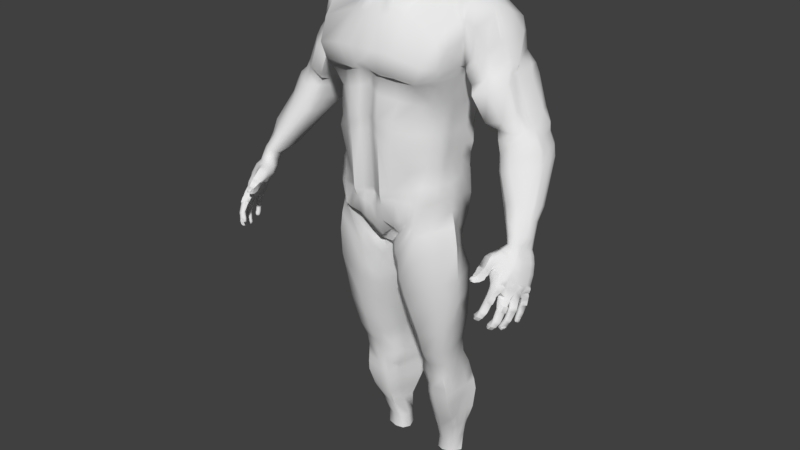 # Source: Base_Body.blend  (saved by Blender 2.79.7; exported with 4.5.12 LTS)
import bpy
from mathutils import Matrix  # noqa: F401  (used for matrix-valued properties, if any)

bpy.ops.wm.read_factory_settings(use_empty=True)
scene = bpy.context.scene
scene.name = 'Scene'

# ---- collections
col_collection_1 = bpy.data.collections.new('Collection 1'); scene.collection.children.link(col_collection_1)

# ---- materials (node trees are filled in below, after node groups)
mat_material = bpy.data.materials.new('Material')
mat_material.alpha_threshold = 0.0
mat_material.use_transparent_shadow = False
mat_material.roughness = 0.5
mat_material.line_color = (0.0, 0.0, 0.0, 1.0)

# ---- node groups
ng_auto_smooth = bpy.data.node_groups.new('Auto Smooth', 'GeometryNodeTree')
_s = ng_auto_smooth.interface.new_socket(name='Geometry', in_out='OUTPUT', socket_type='NodeSocketGeometry')
_s = ng_auto_smooth.interface.new_socket(name='Geometry', in_out='INPUT', socket_type='NodeSocketGeometry')
_s = ng_auto_smooth.interface.new_socket(name='Angle', in_out='INPUT', socket_type='NodeSocketFloat')
_s.subtype = 'ANGLE'
_s.min_value = 0.0
_s.max_value = 3.142
ng_auto_smooth.is_modifier = True
_N = ng_auto_smooth.nodes; _L = ng_auto_smooth.links
n0 = _N.new('NodeGroupOutput'); n0.name = 'Group Output'; n0.location = (480, -100)
n1 = _N.new('NodeGroupInput'); n1.name = 'Group Input'; n1.location = (-420, -300)
n2 = _N.new('NodeGroupInput'); n2.name = 'Group Input.001'; n2.location = (-60, -100)
n3 = _N.new('GeometryNodeSetShadeSmooth'); n3.name = 'Set Shade Smooth'; n3.location = (120, -100)
n3.domain = 'EDGE'
n4 = _N.new('GeometryNodeSetShadeSmooth'); n4.name = 'Set Shade Smooth.001'; n4.location = (300, -100)
n5 = _N.new('GeometryNodeInputMeshEdgeAngle'); n5.name = 'Edge Angle'; n5.location = (-420, -220)
n6 = _N.new('GeometryNodeInputEdgeSmooth'); n6.name = 'Is Edge Smooth'; n6.location = (-60, -160)
n7 = _N.new('GeometryNodeInputShadeSmooth'); n7.name = 'Is Face Smooth'; n7.location = (-240, -340)
n8 = _N.new('FunctionNodeBooleanMath'); n8.name = 'Boolean Math'; n8.location = (-60, -220)
n9 = _N.new('FunctionNodeCompare'); n9.name = 'Compare'; n9.location = (-240, -180)
n9.operation = 'LESS_EQUAL'
_L.new(n5.outputs[0], n9.inputs[0])
_L.new(n4.outputs[0], n0.inputs[0])
_L.new(n1.outputs[1], n9.inputs[1])
_L.new(n9.outputs[0], n8.inputs[0])
_L.new(n7.outputs[0], n8.inputs[1])
_L.new(n2.outputs[0], n3.inputs[0])
_L.new(n6.outputs[0], n3.inputs[1])
_L.new(n3.outputs[0], n4.inputs[0])
_L.new(n8.outputs[0], n3.inputs[2])
n0.is_active_output = True

# ---- material node trees

# ---- world
world_world = bpy.data.worlds.new('World'); scene.world = world_world
world_world.color = (0.05088, 0.05088, 0.05088)
world_world.use_sun_shadow = False
world_world.sun_shadow_jitter_overblur = 0.0

# ---- meshes
me_cube = bpy.data.meshes.new('Cube')
me_cube.from_pydata([(0.333, -0.6529, -15.63), (4.059, 3.192, -2.525), (0.0, -0.2986, -1.605), (0.0, 2.575, -0.1181), (2.661, 2.421, -13.53), (2.15, -1.34, -13.03), (0.0, -1.901, -13.18), (0.0, 2.612, -13.4), (4.141, 3.243, -5.849), (5.675, 3.222, -5.145), (4.187, 0.3035, -5.799), (5.721, 0.918, -5.147), (4.498, 3.149, -6.246), (5.989, 3.065, -5.533), (4.466, -0.07167, -6.14), (5.831, 0.969, -5.493), (5.096, 2.813, -7.301), (6.62, 2.823, -6.942), (5.104, 0.1636, -7.363), (6.24, 1.065, -6.763), (5.258, 2.899, -7.787), (6.954, 2.735, -7.552), (5.501, 0.6214, -7.732), (6.909, 1.067, -7.514), (5.881, 2.046, -9.581), (7.478, 2.33, -9.054), (6.298, -0.1422, -9.388), (7.701, 0.7786, -8.973), (5.593, 2.765, -8.135), (5.669, 0.4234, -8.131), (7.354, 1.037, -7.902), (7.086, 2.575, -7.953), (7.1, 0.5344, -11.52), (7.963, 0.6547, -10.94), (7.047, -0.691, -10.53), (8.152, -0.1484, -10.41), (7.407, 0.3288, -11.86), (8.179, 0.2068, -11.39), (7.389, -1.031, -11.16), (8.165, -0.4524, -11.06), (4.557, 3.252, -5.619), (4.983, 0.2404, -5.323), (5.0, 3.126, -6.061), (5.242, 0.05155, -5.816), (5.585, 3.068, -7.192), (5.916, 0.2774, -7.168), (5.862, 3.155, -7.73), (6.334, 0.4852, -7.719), (6.475, 2.674, -9.385), (6.872, -0.2404, -9.252), (6.314, 3.191, -8.101), (6.444, 0.2947, -8.093), (7.292, 0.643, -11.36), (7.498, -0.5888, -10.38), (7.674, 0.3677, -11.74), (7.708, -0.8891, -11.04), (0.2049, 1.715, -15.88), (3.32, 0.2178, -12.36), (5.754, 1.504, -5.147), (3.88, 0.8764, -5.958), (5.924, 1.543, -5.493), (4.075, 0.9622, -6.274), (6.401, 1.557, -6.799), (4.788, 1.05, -7.434), (7.097, 1.619, -7.514), (5.196, 1.042, -7.813), (7.864, 1.437, -8.907), (5.868, 0.3258, -9.558), (7.346, 1.634, -7.907), (5.36, 0.961, -8.163), (8.297, 0.2662, -10.58), (6.744, -0.4637, -10.85), (8.296, -0.09238, -11.22), (7.083, -0.7826, -11.41), (0.0, -0.5865, 0.272), (1.542, 2.53, -14.48), (1.068, -1.396, -14.64), (0.0, -1.268, -14.22), (0.0, 2.217, -13.8), (1.198, -1.355, -15.13), (1.498, 2.366, -0.3225), (1.635, 0.5025, -1.735), (1.357, 3.345, -13.3), (1.353, -1.901, -12.79), (1.643, 0.2683, -0.4597), (0.4681, -0.7967, -13.81), (1.084, 3.169, -13.69), (0.8434, 2.528, 0.01107), (0.9157, -0.6844, -1.314), (0.5425, 3.118, -13.44), (0.6865, -1.895, -12.9), (0.4318, -1.368, -13.88), (0.4971, 2.901, -13.77), (0.843, -0.355, 0.3456), (2.856, 2.231, -10.1), (2.856, -0.4193, -10.1), (0.0, -1.784, -11.35), (0.0, 2.518, -11.12), (2.856, 0.7106, -10.1), (1.516, 2.518, -10.62), (1.188, -1.872, -11.21), (0.8127, 2.518, -10.73), (0.81, -2.238, -11.31), (2.975, 2.456, -7.733), (2.985, -0.05937, -7.706), (0.8213, 2.772, -7.581), (1.198, -1.83, -11.5), (0.8093, -2.21, -11.53), (2.861, 2.184, -10.82), (2.879, -0.6489, -10.97), (0.0, -1.656, -11.67), (0.0, 2.822, -11.75), (3.165, 0.3486, -10.97), (1.528, 3.173, -11.5), (0.6045, 3.088, -11.81), (3.591, 0.2171, -5.003), (0.0, -2.269, -4.28), (0.0, 3.662, -3.957), (2.524, 4.294, -4.403), (0.8338, 3.923, -4.027), (1.552, -2.352, -4.28), (0.8325, -2.293, -4.28), (3.964, 3.394, -5.487), (5.25, 3.075, -4.565), (4.063, 0.2642, -5.588), (5.537, 1.22, -4.665), (4.495, 3.333, -5.141), (4.741, 0.1953, -4.987), (5.847, 1.577, -4.783), (3.804, 0.8407, -5.749), (3.856, 3.418, -5.288), (5.253, 2.905, -3.638), (3.911, 0.2317, -5.216), (5.202, 1.02, -3.746), (4.361, 3.446, -4.853), (4.452, 0.1938, -4.575), (5.422, 1.444, -3.61), (3.719, 0.8717, -5.361), (3.7, 3.527, -5.054), (4.994, 3.01, -3.036), (3.727, 0.4139, -5.006), (4.772, 0.9742, -2.575), (4.025, 3.686, -4.545), (4.262, 0.1644, -4.387), (4.568, 1.443, -2.095), (3.656, 0.9211, -5.148), (3.589, 3.475, -4.856), (4.111, 0.3061, -2.103), (3.954, 3.733, -4.126), (4.133, 1.371, -1.894), (3.597, 1.108, -5.183), (5.785, 2.791, -8.868), (5.99, 0.215, -8.817), (7.621, 0.9992, -8.412), (7.288, 2.66, -8.462), (6.471, 3.126, -8.761), (6.609, 0.0275, -8.692), (7.633, 1.643, -8.415), (5.625, 0.6804, -8.897), (3.954, -0.101, -3.599), (0.0, -1.795, -2.819), (0.0, 3.212, -2.819), (2.62, 4.117, -3.463), (0.8392, 3.352, -2.802), (1.385, -1.341, -2.863), (0.8372, -1.592, -2.802), (2.398, 2.764, -13.18), (1.952, -1.535, -12.85), (0.9236, -1.258, -14.2), (2.43, -0.7759, -10.13), (2.392, 2.472, -10.34), (2.576, 2.76, -7.939), (2.655, 2.569, -11.11), (3.71, -0.8882, -3.965), (3.907, 1.252, -1.548), (3.599, 3.581, -4.618), (2.778, 2.607, -1.023), (1.908, 3.123, -13.17), (1.711, -1.844, -12.67), (0.7916, -0.7616, -14.03), (1.827, 3.03, -13.45), (1.979, -1.424, -10.26), (1.998, -1.421, -11.18), (2.983, -1.966, -4.661), (3.272, -1.246, -3.589), (2.904, 0.6596, -1.89), (1.959, 2.514, -10.47), (2.148, 2.939, -11.25), (2.925, 1.084, -1.129), (3.24, 4.133, -4.578), (3.46, 3.88, -3.871), (0.0, -2.215, -5.247), (0.0, 2.802, -5.748), (1.44, 2.999, -5.902), (0.8275, 3.005, -5.75), (3.276, 2.506, -6.258), (3.277, 1.124, -6.276), (2.382, 3.035, -6.173), (1.391, -2.051, -7.577), (0.8208, -2.404, -7.532), (0.0, -2.072, -7.616), (0.0, 2.624, -7.255), (2.975, 1.159, -7.736), (1.476, 3.142, -7.809), (2.599, -0.7734, -7.689), (2.092, 2.95, -7.847), (2.174, -1.447, -7.605), (3.74, 3.71, -4.045), (3.844, 3.192, -2.407), (0.3196, 2.56, -15.5), (1.69, 2.674, -13.84), (2.401, -0.9899, -11.01), (3.564, 0.3657, -2.006), (3.093, 3.085, -6.289), (3.074, 0.01701, -7.076), (0.0, -1.887, -6.059), (0.0, 2.683, -6.459), (0.8242, 2.964, -6.688), (3.047, 2.476, -7.147), (2.825, 3.011, -7.06), (3.339, -1.298, -5.6), (1.457, 3.328, -6.78), (3.047, 1.204, -7.156), (2.238, 3.152, -6.912), (3.489, -1.288, -4.887), (0.3119, 1.715, -17.21), (0.55, -0.6305, -16.96), (1.266, 2.678, -16.22), (2.758, 1.864, -15.01), (1.291, -1.306, -16.2), (2.574, -1.371, -14.63), (3.736, 0.1306, -14.27), (0.5609, 2.524, -16.95), (0.4825, -0.5696, -16.21), (1.46, 2.448, -15.26), (2.67, 1.983, -14.4), (2.326, -1.496, -13.58), (3.515, 0.1866, -13.14), (0.2769, 1.715, -16.53), (0.492, 2.505, -16.07), (0.4057, 1.715, -17.81), (0.6512, -0.4806, -17.66), (1.434, 2.675, -17.2), (3.037, 2.211, -16.3), (1.431, -1.131, -17.2), (2.898, -0.9444, -16.36), (3.764, 0.2499, -16.18), (0.6625, 2.492, -17.66), (0.7988, 1.721, -20.28), (0.6005, 1.715, -18.82), (0.8296, -0.2509, -18.7), (1.759, 2.675, -18.2), (3.124, 2.101, -17.49), (1.759, -1.005, -18.2), (3.009, -0.5617, -17.54), (3.721, 0.3914, -17.41), (0.8402, 2.47, -18.69), (0.9307, 1.725, -21.25), (0.9886, 0.2528, -20.25), (1.87, 2.504, -19.77), (3.032, 2.171, -19.19), (1.86, -0.4622, -19.77), (2.932, -0.2847, -19.21), (3.356, 0.3916, -19.13), (0.9974, 2.446, -20.25), (1.101, 0.5347, -21.22), (1.806, 2.755, -21.11), (2.638, 2.332, -20.93), (1.806, -0.02566, -21.11), (2.573, 0.03164, -20.94), (3.044, 0.6582, -20.88), (1.109, 2.545, -21.22), (0.8364, 1.727, -22.93), (0.988, 1.727, -22.12), (1.128, 0.8666, -22.1), (1.905, 3.029, -22.0), (2.607, 2.477, -21.86), (1.905, 0.4182, -22.0), (2.532, 0.4921, -21.87), (2.985, 0.9612, -21.82), (1.134, 2.763, -22.1), (1.059, 1.425, -23.72), (0.9786, 1.012, -22.9), (1.934, 3.323, -22.81), (2.673, 2.894, -22.66), (1.934, 0.6126, -22.81), (2.553, 0.6851, -22.68), (2.951, 1.391, -22.63), (0.9851, 2.997, -22.9), (1.406, 0.962, -23.66), (1.908, 3.571, -23.6), (2.782, 3.078, -23.45), (1.908, 0.7296, -23.6), (2.689, 0.8021, -23.47), (2.841, 1.815, -23.41), (0.7393, 3.194, -23.7), (1.174, 1.725, -24.85), (1.217, 1.725, -24.24), (1.432, 0.9597, -24.16), (1.902, 3.672, -24.1), (2.907, 3.15, -23.93), (1.902, 0.7845, -24.1), (2.75, 0.8346, -23.98), (2.875, 1.804, -23.88), (0.7144, 3.274, -24.21), (1.404, 2.071, -25.95), (1.513, 1.016, -24.77), (1.99, 3.741, -24.72), (2.995, 3.201, -24.54), (1.99, 0.8652, -24.72), (2.808, 0.9209, -24.58), (2.881, 1.995, -24.5), (0.6983, 3.329, -24.82), (1.431, 2.333, -26.71), (1.542, 1.318, -25.88), (2.066, 3.463, -25.82), (2.957, 3.032, -25.67), (2.066, 1.175, -25.82), (2.759, 1.334, -25.71), (2.705, 2.317, -25.66), (1.018, 3.062, -25.92), (1.109, 2.521, -28.73), (1.602, 1.613, -26.7), (2.165, 3.375, -26.65), (2.735, 2.937, -26.53), (1.876, 1.555, -26.67), (2.61, 1.713, -26.55), (2.813, 2.393, -26.52), (1.331, 3.039, -26.72), (1.795, 1.935, -27.83), (1.31, 2.118, -28.71), (1.92, 3.349, -28.67), (2.257, 2.984, -28.67), (1.712, 1.948, -28.65), (2.237, 2.048, -28.6), (2.582, 2.611, -28.62), (1.323, 3.124, -28.73), (1.408, 2.09, -27.86), (1.926, 3.196, -27.8), (2.316, 3.018, -27.58), (1.419, 3.143, -27.86), (1.237, 2.571, -27.88), (2.284, 2.105, -27.8), (2.617, 2.705, -27.55), (1.85, 2.551, -28.69), (1.295, -2.082, -8.808), (0.8181, -2.365, -8.408), (2.653, -0.8782, -8.989), (2.181, -1.589, -8.766), (0.0, -2.034, -8.236), (0.0, 2.199, -9.535), (3.01, 0.8629, -9.271), (1.496, 2.716, -9.562), (2.004, 2.523, -9.514), (3.005, 2.228, -9.471), (3.013, -0.3774, -9.168), (0.817, 2.346, -9.504), (2.448, 2.34, -9.492), (2.538, -0.8206, -8.338), (0.8192, -2.355, -8.002), (1.404, -1.997, -8.174), (0.0, -2.006, -7.851), (0.0, 2.409, -8.485), (2.906, 1.073, -8.552), (1.486, 2.927, -8.776), (2.048, 2.734, -8.771), (2.906, 2.36, -8.552), (2.919, -0.1902, -8.425), (0.8191, 2.557, -8.633), (2.56, 2.468, -8.764), (2.143, -1.467, -8.249), (0.8263, -2.33, -6.312), (0.8406, -2.124, -5.453), (1.654, -1.835, -6.56), (1.434, -1.901, -5.524), (2.186, -1.375, -6.723), (2.504, -1.688, -5.705), (2.712, -0.6998, -6.962), (3.242, 0.1043, -6.081), (0.0, -2.462, -4.812), (0.0, 3.349, -4.962), (1.997, 4.055, -5.159), (0.83, 3.848, -4.98), (3.432, 2.545, -5.613), (3.433, 1.137, -5.663), (2.814, 3.733, -5.395), (3.417, 0.4576, -5.542), (3.346, 2.825, -5.61), (3.391, -1.287, -5.343), (0.8411, -2.415, -5.239), (1.421, -2.323, -5.279), (2.664, -1.9, -5.469), (5.292, 3.476, -5.249), (5.293, 0.5792, -5.235), (5.605, 3.372, -5.799), (5.842, 0.7641, -5.552), (6.101, 3.194, -7.089), (6.369, 0.7319, -6.929), (6.121, 3.149, -7.692), (6.778, 0.7692, -7.616), (6.732, 2.744, -9.283), (7.382, 0.3602, -9.087), (6.991, 0.655, -7.994), (7.663, 0.6342, -11.15), (7.776, -0.3686, -10.38), (7.927, 0.2339, -11.58), (7.908, -0.6362, -11.05), (6.508, 3.315, -8.008), (4.987, 3.23, -4.688), (4.964, 0.5916, -4.855), (4.657, 3.304, -4.44), (4.712, 0.6071, -4.161), (4.368, 3.358, -3.718), (4.358, 0.2237, -3.09), (7.199, 0.4959, -8.541), (6.717, 3.217, -8.486), (1.375, -0.8628, -2.486), (0.8385, -1.195, -2.256), (4.006, 3.593, -3.14), (3.993, -0.06522, -2.749), (3.304, -0.7041, -2.97), (3.792, 3.582, -3.041), (3.832, -0.2856, -2.674), (7.188, 2.387, -7.935), (6.046, 2.294, -4.888), (3.842, 2.414, -5.984), (6.215, 2.185, -5.493), (4.122, 2.372, -6.324), (6.827, 2.224, -6.89), (4.827, 2.247, -7.396), (7.154, 2.416, -7.532), (5.073, 2.323, -7.819), (7.789, 1.968, -8.839), (5.813, 1.817, -9.609), (5.261, 2.219, -8.167), (8.252, 0.5762, -10.72), (7.024, 0.2013, -11.33), (8.269, 0.08051, -11.29), (7.202, -0.1099, -11.72), (5.649, 1.973, -4.625), (3.76, 2.496, -5.673), (5.552, 2.266, -3.485), (3.73, 2.532, -5.349), (5.011, 2.025, -2.571), (3.635, 2.558, -5.12), (3.594, 1.909, -5.073), (7.577, 2.2, -8.423), (5.347, 2.158, -8.952), (4.136, 2.199, -1.993), (3.915, 2.173, -1.396), (0.0, 2.375, -14.09), (0.04752, 2.375, -14.65), (0.06976, 2.588, -14.96), (0.0, 2.835, -1.458), (2.238, 3.432, -2.172), (0.8413, 2.841, -1.395), (3.086, 3.295, -2.663), (0.0, 1.083, -0.04859), (1.625, 1.338, -0.309), (0.8432, 0.9115, 0.1783), (2.779, 1.842, -0.6067), (1.307, -1.722, -11.8), (0.7596, -2.032, -12.03), (2.933, 2.269, -12.22), (2.722, -0.9892, -11.8), (0.0, -1.918, -12.19), (0.0, 2.978, -12.41), (3.307, 0.2832, -11.67), (1.388, 3.511, -12.52), (0.5182, 3.443, -12.64), (2.584, 2.735, -12.35), (2.022, -1.51, -11.74), (2.033, 3.312, -12.33), (2.341, -1.391, -11.85), (0.1262, 1.651, -15.01), (0.0, 1.62, -14.58), (0.1065, 1.636, -14.79), (0.2058, -0.5661, -15.2), (0.0, -0.8117, -14.57), (0.2153, -0.5592, -14.74), (0.0, -1.106, -2.212), (0.4217, 2.552, -0.05351), (0.4579, -0.4915, -1.459), (0.2713, 2.865, -13.42), (0.3432, -1.898, -13.04), (2.735, -0.5612, -12.7), (5.738, 1.211, -5.147), (4.034, 0.59, -5.879), (5.878, 1.256, -5.493), (4.271, 0.4453, -6.207), (6.321, 1.311, -6.781), (4.946, 0.6068, -7.399), (7.003, 1.343, -7.514), (5.349, 0.8315, -7.773), (7.791, 1.048, -8.948), (6.083, 0.09177, -9.473), (5.514, 0.6922, -8.147), (8.198, -0.03758, -10.48), (6.895, -0.5774, -10.69), (8.28, -0.3079, -11.12), (7.236, -0.9514, -11.28), (2.991, 1.319, -12.95), (7.367, 1.255, -7.902), (0.0, -0.4426, -0.6664), (0.7004, -1.024, -15.13), (0.2159, -1.318, -14.05), (0.2485, 2.559, -13.79), (1.639, 0.3854, -1.097), (0.4215, -0.4708, 0.3088), (0.8794, -0.5197, -0.484), (2.856, 1.471, -10.1), (0.4064, 2.518, -10.93), (0.405, -2.011, -11.33), (2.856, 0.1457, -10.1), (3.022, -0.1502, -10.97), (0.4047, -1.933, -11.6), (0.3022, 2.955, -11.78), (3.013, 1.266, -10.9), (0.4169, 3.792, -3.992), (0.4163, -2.281, -4.28), (5.692, 1.399, -4.724), (3.934, 0.5524, -5.669), (5.312, 1.232, -3.678), (3.815, 0.5517, -5.289), (4.67, 1.209, -2.335), (3.692, 0.6675, -5.077), (4.122, 0.8386, -1.999), (5.807, 0.4477, -8.857), (7.637, 1.219, -8.412), (0.4196, 3.282, -2.811), (0.4186, -1.694, -2.811), (3.594, 0.6627, -5.093), (2.914, 0.8719, -1.51), (0.4137, 2.904, -5.749), (3.277, 1.815, -6.267), (0.4104, -2.238, -7.574), (2.975, 1.807, -7.734), (2.98, 0.5497, -7.721), (0.4106, 2.698, -7.418), (0.4121, 2.823, -6.574), (3.06, 0.6103, -7.116), (3.047, 1.84, -7.151), (3.735, 0.809, -1.777), (3.155, -0.6202, -14.45), (3.247, 0.9974, -14.64), (0.9134, 2.601, -16.59), (0.9203, -0.9682, -16.58), (3.092, 1.085, -13.77), (0.9761, 2.476, -15.66), (0.8403, -0.9621, -15.67), (2.92, -0.6546, -13.36), (3.331, -0.3472, -16.27), (3.4, 1.23, -16.24), (1.048, 2.584, -17.43), (1.041, -0.8058, -17.43), (3.365, -0.08514, -17.47), (3.422, 1.246, -17.45), (1.3, 2.573, -18.45), (1.294, -0.6278, -18.45), (3.144, 0.05343, -19.17), (3.194, 1.281, -19.16), (1.434, 2.475, -20.01), (1.424, -0.1047, -20.01), (2.808, 0.3449, -20.91), (2.841, 1.495, -20.91), (1.458, 2.65, -21.16), (1.454, 0.2545, -21.16), (2.758, 0.7267, -21.84), (2.796, 1.719, -21.84), (1.519, 2.896, -22.05), (1.516, 0.6424, -22.05), (2.752, 1.038, -22.65), (2.812, 2.143, -22.65), (1.46, 3.16, -22.86), (1.456, 0.8121, -22.86), (2.765, 1.309, -23.44), (2.812, 2.446, -23.43), (1.324, 3.383, -23.65), (1.657, 0.8458, -23.63), (2.812, 1.319, -23.93), (2.891, 2.477, -23.91), (1.308, 3.473, -24.16), (1.667, 0.8721, -24.13), (2.844, 1.458, -24.54), (2.938, 2.598, -24.52), (1.344, 3.535, -24.77), (1.752, 0.9406, -24.74), (2.732, 1.825, -25.68), (2.831, 2.675, -25.66), (1.542, 3.262, -25.87), (1.804, 1.246, -25.85), (2.712, 2.053, -26.53), (2.774, 2.665, -26.52), (1.748, 3.207, -26.68), (1.739, 1.584, -26.68), (2.409, 2.33, -28.61), (2.419, 2.797, -28.64), (1.621, 3.236, -28.7), (1.511, 2.033, -28.68), (2.053, 2.767, -28.68), (2.451, 2.405, -27.68), (2.467, 2.861, -27.57), (1.673, 3.17, -27.83), (1.602, 2.012, -27.84), (2.043, 2.3, -28.65), (3.26, 0.6142, -6.178), (0.4085, 2.272, -9.519), (0.409, -2.199, -8.322), (3.011, 0.2427, -9.219), (3.007, 1.545, -9.371), (2.906, 1.716, -8.552), (0.4096, 2.483, -8.559), (0.4096, -2.18, -7.926), (2.912, 0.4412, -8.488), (0.4131, -2.109, -6.186), (0.4203, -2.169, -5.35), (0.4206, -2.438, -5.025), (3.425, 0.7974, -5.603), (3.433, 1.841, -5.638), (0.415, 3.599, -4.971), (0.9307, 2.545, -14.99), (0.542, 2.772, -13.89), (0.8801, 2.631, -14.4), (0.4206, 2.838, -1.427), (0.4216, 0.9974, 0.06487), (0.2591, 3.211, -12.53), (0.3798, -1.975, -12.11), (3.014, -0.353, -11.74), (3.12, 1.276, -11.94), (0.5647, -0.9119, -14.7), (0.5035, -0.6604, -14.38), (0.2341, -0.8042, -14.19), (0.4192, -1.15, -2.234), (0.9373, 2.703, -14.05), (2.231, 2.548, -28.65), (0.4397, -0.4811, -0.5752), (8.182, -1.251, -12.04), (7.536, -1.243, -12.14), (8.437, -0.5094, -12.43), (7.861, -0.36, -12.56), (8.119, -1.067, -11.65), (7.483, -1.197, -11.77), (7.89, -0.1421, -12.22), (8.376, -0.3222, -12.05), (8.248, -1.692, -12.54), (7.076, -1.667, -12.68), (8.099, -0.5432, -13.13), (8.686, -0.6533, -13.02), (7.93, -0.4547, -12.82), (8.574, -0.5539, -12.7), (8.217, -1.395, -12.35), (7.237, -1.431, -12.43), (8.25, -2.049, -12.95), (7.103, -2.098, -13.1), (8.21, -0.7088, -13.5), (8.792, -0.8645, -13.49), (8.176, -2.485, -13.44), (7.563, -2.489, -13.72), (8.349, -1.098, -14.35), (8.851, -1.194, -14.24), (8.869, -1.138, -14.06), (8.18, -2.453, -13.34), (7.336, -2.27, -13.22), (8.364, -0.9654, -14.13), (7.479, -1.036, -12.25), (8.257, -1.103, -12.1), (8.269, -0.8494, -11.73), (7.403, -0.9759, -11.89), (7.32, -1.384, -13.03), (8.371, -1.611, -12.57), (7.324, -1.159, -12.55), (8.257, -1.321, -12.38), (7.47, -1.837, -13.28), (8.396, -1.961, -12.98), (7.728, -2.238, -13.98), (8.274, -2.399, -13.51), (7.657, -2.011, -13.57), (8.288, -2.337, -13.41), (7.605, -0.734, -12.39), (7.552, -0.5812, -12.06), (7.706, -0.8198, -12.91), (7.567, -0.7704, -12.71), (7.856, -1.198, -13.31), (7.962, -1.842, -14.16), (7.926, -1.569, -13.81), (8.347, -0.9216, -12.19), (8.38, -0.6986, -11.8), (8.515, -1.37, -12.68), (8.342, -1.116, -12.46), (8.616, -1.59, -13.14), (8.534, -2.03, -13.76), (8.528, -1.944, -13.63), (7.727, -0.4939, -12.5), (7.683, -0.2879, -12.19), (8.029, -0.7746, -13.02), (7.912, -0.615, -12.75), (8.074, -0.9116, -13.37), (8.197, -1.426, -14.31), (8.233, -1.246, -13.97), (8.455, -0.7002, -12.32), (8.4, -0.4419, -11.93), (8.664, -0.9175, -12.89), (8.492, -0.7519, -12.62), (8.768, -1.132, -13.36), (8.758, -1.614, -13.99), (8.746, -1.54, -13.85), (8.11, -2.773, -13.71), (7.604, -2.663, -13.88), (8.205, -2.551, -13.85), (7.731, -2.39, -14.05), (7.749, -3.244, -14.21), (8.016, -2.967, -14.4), (7.95, -3.228, -14.17), (8.092, -3.07, -14.29), (7.805, -3.109, -14.02), (8.051, -2.799, -14.23), (8.167, -2.897, -14.06), (7.56, -3.447, -15.11), (7.557, -3.447, -15.12), (7.488, -3.532, -15.06), (7.493, -3.53, -15.05), (7.684, -3.45, -15.08), (7.691, -3.429, -15.1), (7.528, -3.598, -14.99), (7.549, -3.582, -14.99), (7.78, -1.417, -12.03), (8.041, -1.385, -12.01), (8.315, -2.373, -14.13), (7.959, -2.312, -14.19), (8.53, -2.226, -14.2), (8.039, -2.121, -14.3), (8.446, -2.8, -14.66), (8.153, -2.624, -14.58), (8.546, -2.579, -14.79), (8.23, -2.462, -14.68), (8.332, -3.065, -15.2), (8.097, -2.925, -15.06), (8.403, -2.888, -15.29), (8.16, -2.77, -15.15), (8.277, -3.109, -15.27), (7.924, -3.063, -15.33), (8.354, -2.927, -15.37), (7.986, -2.904, -15.42), (7.889, -3.112, -15.48), (7.936, -2.988, -15.55), (7.923, -3.132, -15.54), (7.961, -3.032, -15.61), (7.662, -2.815, -13.98), (7.835, -2.634, -14.1), (8.017, -2.989, -13.86), (7.814, -3.421, -14.92), (8.104, -0.3021, -12.56), (8.305, -0.3534, -12.51), (8.096, -0.124, -12.2), (8.271, -0.1986, -12.12), (7.914, -1.223, -11.64), (7.692, -1.334, -11.67), (8.073, -1.764, -12.52), (7.717, -1.984, -12.44), (8.39, -0.4405, -13.15), (8.56, -0.4928, -13.11), (8.025, -1.554, -12.29), (7.608, -1.741, -12.25), (8.195, -0.337, -12.85), (8.458, -0.4175, -12.78), (8.034, -2.147, -12.92), (7.732, -2.317, -12.85), (8.528, -0.6599, -13.62), (8.684, -0.7078, -13.58), (7.827, -2.538, -13.43), (7.628, -2.54, -13.55), (8.478, -1.006, -14.33), (8.676, -1.067, -14.28), (7.954, -2.287, -13.2), (7.694, -2.376, -13.05), (8.611, -0.953, -14.12), (8.723, -0.9874, -14.09), (8.216, -2.473, -13.97), (7.86, -2.777, -13.69), (7.716, -2.762, -13.73), (7.841, -2.4, -14.04), (7.989, -2.506, -14.04), (7.766, -3.387, -14.99), (7.605, -3.573, -14.87), (7.672, -3.579, -14.82), (7.936, -3.266, -14.74), (7.836, -3.187, -14.73), (7.644, -3.369, -14.58), (7.753, -3.491, -14.59), (8.059, -2.847, -14.27), (7.908, -2.831, -14.27), (7.752, -3.066, -14.13), (7.803, -3.131, -14.06), (7.518, -3.412, -15.11), (7.451, -3.495, -15.05), (7.501, -3.36, -15.07), (7.418, -3.462, -14.99), (7.561, -3.282, -14.93), (7.906, -3.391, -14.85), (7.454, -3.413, -14.84), (7.778, -3.54, -14.75), (7.741, -3.175, -14.65), (8.035, -2.418, -14.12), (7.973, -2.399, -14.13), (8.343, -2.147, -14.27), (8.466, -2.219, -14.3), (8.262, -2.744, -14.56), (8.147, -2.69, -14.62), (8.311, -2.446, -14.74), (8.412, -2.456, -14.75), (8.255, -3.076, -15.11), (8.121, -2.986, -15.08), (8.247, -2.754, -15.23), (8.361, -2.804, -15.26), (8.177, -3.169, -15.34), (8.106, -3.178, -15.38), (8.205, -2.951, -15.5), (8.266, -2.976, -15.44), (8.045, -3.194, -15.49), (8.028, -3.215, -15.49), (8.134, -3.005, -15.61), (8.134, -3.028, -15.59), (7.972, -3.155, -15.55), (7.967, -3.158, -15.56), (8.006, -3.055, -15.62), (8.011, -3.055, -15.61), (7.938, -2.62, -14.1), (7.957, -3.36, -14.77), (7.636, -3.302, -14.56), (7.734, -2.931, -13.9), (8.614, -1.947, -14.2), (8.219, -1.879, -14.41), (8.697, -1.745, -14.28), (8.336, -1.681, -14.4), (8.67, -2.259, -14.76), (8.353, -2.134, -14.84), (8.758, -2.042, -14.85), (8.425, -1.974, -14.89), (8.516, -2.431, -15.35), (8.325, -2.302, -15.18), (8.58, -2.285, -15.41), (8.395, -2.142, -15.24), (8.405, -2.497, -15.58), (8.187, -2.415, -15.5), (8.466, -2.356, -15.63), (8.265, -2.245, -15.56), (8.12, -2.46, -15.61), (8.174, -2.297, -15.72), (8.229, -2.478, -15.8), (8.127, -2.484, -15.73), (8.233, -2.458, -15.81), (8.177, -2.359, -15.79), (8.489, -2.113, -14.31), (8.524, -1.66, -14.39), (8.642, -1.696, -14.36), (8.575, -2.252, -14.67), (8.433, -2.282, -14.83), (8.563, -1.954, -14.94), (8.694, -1.944, -14.77), (8.469, -2.447, -15.26), (8.354, -2.393, -15.22), (8.459, -2.152, -15.32), (8.573, -2.21, -15.35), (8.323, -2.529, -15.61), (8.241, -2.522, -15.52), (8.365, -2.241, -15.63), (8.408, -2.348, -15.67), (8.211, -2.601, -15.67), (8.157, -2.562, -15.63), (8.247, -2.288, -15.78), (8.301, -2.327, -15.82), (8.216, -2.521, -15.75), (8.149, -2.5, -15.75), (8.2, -2.375, -15.8), (8.256, -2.406, -15.81), (8.387, -2.119, -14.37), (8.771, -1.381, -14.42), (8.427, -1.363, -14.45), (8.812, -1.156, -14.43), (8.45, -1.128, -14.46), (8.746, -1.478, -14.82), (8.475, -1.421, -14.95), (8.817, -1.285, -14.87), (8.505, -1.272, -14.99), (8.606, -1.649, -15.44), (8.394, -1.564, -15.46), (8.659, -1.512, -15.48), (8.444, -1.44, -15.5), (8.396, -1.612, -15.6), (8.438, -1.503, -15.63), (8.421, -1.64, -15.67), (8.465, -1.531, -15.71), (8.562, -1.632, -15.68), (8.477, -1.648, -15.7), (8.572, -1.598, -15.69), (8.511, -1.564, -15.73), (8.683, -1.546, -14.39), (8.495, -1.027, -14.38), (8.616, -1.064, -14.35), (8.627, -1.53, -14.79), (8.494, -1.511, -14.93), (8.61, -1.195, -15.0), (8.721, -1.194, -14.84), (8.549, -1.655, -15.45), (8.465, -1.664, -15.43), (8.575, -1.387, -15.51), (8.635, -1.438, -15.51), (8.506, -1.719, -15.57), (8.44, -1.695, -15.57), (8.535, -1.452, -15.65), (8.601, -1.476, -15.64), (8.508, -1.725, -15.64), (8.455, -1.705, -15.64), (8.533, -1.513, -15.72), (8.587, -1.532, -15.71), (8.543, -1.669, -15.65), (8.5, -1.656, -15.7), (8.533, -1.572, -15.73), (8.588, -1.564, -15.69), (8.68, -1.545, -14.39), (8.427, -1.368, -14.69), (8.47, -1.191, -14.7), (8.737, -1.407, -14.55), (8.798, -1.195, -14.67), (8.716, -1.182, -14.8), (8.564, -1.088, -14.7), (8.631, -1.503, -14.71), (8.505, -1.439, -14.68), (8.112, -2.565, -13.48), (8.428, -2.152, -13.68), (8.159, -2.413, -13.24), (8.466, -2.083, -13.55), (8.686, -1.764, -13.89), (8.675, -1.698, -13.77), (8.279, -2.275, -13.71), (8.309, -2.195, -13.35), (8.761, -1.441, -14.11), (8.609, -1.948, -13.93), (8.805, -1.306, -13.96), (8.572, -1.746, -13.59), (8.799, -1.068, -13.96), (8.765, -1.135, -14.31), (8.661, -1.598, -14.17), (8.784, -1.344, -13.8), (7.837, -3.506, -14.67), (7.775, -2.836, -14.22), (8.136, -3.059, -14.27), (8.147, -2.844, -13.96), (7.663, -2.956, -14.13), (8.054, -2.644, -14.09), (7.974, -3.238, -14.14), (7.789, -2.964, -13.87), (8.102, -2.534, -14.44), (8.161, -2.345, -14.55), (8.422, -2.604, -14.42), (8.556, -2.426, -14.56), (8.397, -2.413, -14.7), (8.277, -2.301, -14.58), (8.045, -2.596, -14.41), (8.262, -2.724, -14.52), (8.505, -2.6, -14.8), (8.417, -2.795, -14.69), (8.394, -2.531, -14.9), (8.224, -2.859, -14.71), (8.372, -2.346, -14.59), (8.208, -2.646, -14.37), (8.508, -2.414, -14.53), (8.453, -2.659, -14.45), (8.343, -2.078, -14.7), (8.451, -1.861, -14.69), (8.641, -2.125, -14.57), (8.749, -1.966, -14.69), (8.696, -1.92, -14.74), (8.614, -1.837, -14.69), (8.572, -2.241, -14.64), (8.476, -2.238, -14.61), (8.725, -2.024, -14.89), (8.64, -2.233, -14.81), (8.687, -1.98, -14.92), (8.548, -2.329, -14.79), (8.667, -1.854, -14.67), (8.526, -2.234, -14.58), (8.724, -1.919, -14.65), (8.664, -2.178, -14.6), (8.785, -1.273, -14.88), (8.715, -1.465, -14.84), (8.712, -1.226, -14.97), (8.597, -1.543, -14.9), (8.672, -1.121, -14.67), (8.632, -1.514, -14.63), (8.799, -1.18, -14.57), (8.725, -1.421, -14.66), (8.484, -1.354, -15.28), (8.702, -1.421, -15.33), (8.641, -1.586, -15.28), (8.435, -1.483, -15.25), (8.456, -1.568, -15.23), (8.584, -1.62, -15.24), (8.686, -1.344, -15.31), (8.611, -1.296, -15.28), (8.48, -2.355, -15.62), (8.417, -2.498, -15.56), (8.429, -2.287, -15.67), (8.23, -2.422, -15.81), (8.198, -2.503, -15.78), (8.223, -2.392, -15.82), (8.305, -2.569, -15.56), (8.172, -2.517, -15.77), (8.242, -2.561, -15.7), (8.3, -2.371, -15.81), (8.336, -2.433, -15.84), (8.302, -2.534, -15.79), (8.304, -2.377, -15.82), (8.409, -2.504, -15.59), (8.47, -2.363, -15.64), (8.248, -2.468, -15.83), (8.239, -2.492, -15.82), (8.247, -2.568, -15.71), (8.413, -2.354, -15.68), (8.257, -2.425, -15.83), (8.328, -2.535, -15.62), (8.22, -2.522, -15.79), (8.562, -2.407, -15.26), (8.629, -2.25, -15.32), (8.557, -2.29, -15.44), (8.493, -2.439, -15.38), (8.563, -2.195, -15.35), (8.45, -2.456, -15.25), (8.564, -2.396, -15.23), (8.633, -2.233, -15.29), (8.656, -1.565, -15.21), (8.718, -1.394, -15.25), (8.683, -1.334, -15.3), (8.688, -1.442, -15.39), (8.625, -1.607, -15.34), (8.577, -1.621, -15.24), (8.723, -1.378, -15.21), (8.661, -1.548, -15.15), (8.67, -1.484, -15.48), (8.606, -1.647, -15.43), (8.633, -1.408, -15.51), (8.569, -1.58, -15.71), (8.535, -1.664, -15.69), (8.555, -1.58, -15.73), (8.524, -1.685, -15.42), (8.522, -1.664, -15.7), (8.535, -1.693, -15.65), (8.606, -1.499, -15.63), (8.593, -1.553, -15.7), (8.533, -1.685, -15.58), (8.653, -1.558, -15.62), (8.602, -1.688, -15.58), (8.613, -1.503, -15.63), (8.665, -1.516, -15.49), (8.613, -1.653, -15.45), (8.631, -1.594, -15.69), (8.594, -1.686, -15.67), (8.6, -1.557, -15.71), (8.58, -1.625, -15.7), (8.578, -1.647, -15.7), (8.54, -1.689, -15.59), (8.542, -1.696, -15.65), (8.641, -1.442, -15.51), (8.583, -1.61, -15.71), (8.556, -1.659, -15.45), (8.563, -1.657, -15.69), (8.359, -3.03, -15.13), (8.437, -2.841, -15.23), (8.365, -2.918, -15.35), (8.295, -3.094, -15.26), (8.336, -2.782, -15.25), (8.219, -3.079, -15.09), (8.45, -2.796, -15.17), (8.367, -2.993, -15.07), (8.183, -3.203, -15.35), (7.953, -3.151, -15.31), (8.094, -2.858, -15.49), (8.297, -2.973, -15.47), (7.932, -3.165, -15.48), (7.958, -3.151, -15.55), (7.997, -3.05, -15.61), (8.006, -2.971, -15.6), (8.048, -3.217, -15.5), (7.98, -3.166, -15.56), (8.279, -2.976, -15.46), (8.146, -3.028, -15.61), (8.18, -3.192, -15.35), (8.019, -3.066, -15.63), (8.096, -2.82, -15.25), (8.054, -2.955, -15.13), (8.13, -3.006, -15.07), (8.103, -2.923, -15.05), (8.166, -2.766, -15.14), (8.27, -2.747, -15.24), (8.098, -2.815, -15.24), (8.05, -2.965, -15.13), (8.24, -2.505, -14.73), (8.164, -2.663, -14.63), (8.124, -2.704, -14.62), (8.131, -2.596, -14.55), (8.213, -2.425, -14.65), (8.316, -2.433, -14.75), (8.172, -2.707, -14.69), (8.249, -2.551, -14.79), (8.336, -2.184, -15.37), (8.281, -2.341, -15.29), (8.418, -2.02, -14.98), (8.347, -2.178, -14.92), (8.431, -2.297, -14.83), (8.339, -2.124, -14.82), (8.415, -1.957, -14.87), (8.569, -1.944, -14.95), (8.404, -2.027, -15.01), (8.332, -2.186, -14.95), (8.357, -2.406, -15.22), (8.322, -2.286, -15.15), (8.394, -2.124, -15.2), (8.469, -2.146, -15.32), (8.266, -2.347, -15.31), (8.349, -2.182, -15.35), (7.594, -2.26, -12.52), (7.002, -2.078, -12.67), (7.125, -2.02, -12.44), (7.472, -2.126, -12.35), (7.462, -2.436, -13.04), (7.191, -2.352, -13.1), (7.43, -2.715, -12.73), (6.996, -2.581, -12.84), (7.066, -2.261, -12.5), (7.413, -2.368, -12.41), (7.566, -2.639, -13.12), (7.169, -2.521, -13.22), (7.362, -2.996, -12.92), (7.037, -2.896, -13.01), (7.536, -2.813, -13.2), (7.139, -2.694, -13.31), (7.292, -3.185, -13.07), (7.054, -3.112, -13.13), (7.458, -3.166, -13.31), (7.061, -3.048, -13.42), (7.3, -3.364, -13.31), (7.058, -3.293, -13.37), (7.182, -3.411, -13.28), (7.096, -3.387, -13.3), (7.616, -1.217, -13.22), (8.056, -2.695, -14.14), (7.787, -2.979, -13.9), (8.001, -3.088, -13.93), (7.867, -3.473, -14.6), (7.997, -3.318, -14.7), (7.917, -3.384, -14.83), (7.799, -3.529, -14.73), (7.917, -3.237, -14.74), (7.697, -3.457, -14.57), (8.017, -3.273, -14.65), (7.879, -3.436, -14.54), (7.67, -3.614, -14.83), (7.458, -3.504, -14.81), (7.681, -3.268, -14.99), (7.847, -3.429, -14.95), (7.447, -3.524, -14.98), (7.481, -3.523, -15.05), (7.548, -3.44, -15.12), (7.576, -3.365, -15.1), (7.547, -3.606, -14.99), (7.499, -3.544, -15.06), (7.828, -3.426, -14.94), (7.698, -3.455, -15.1), (7.669, -3.603, -14.83), (7.566, -3.461, -15.13), (7.675, -3.215, -14.76), (7.591, -3.326, -14.63), (7.648, -3.39, -14.57), (7.641, -3.301, -14.56), (7.748, -3.172, -14.64), (7.861, -3.186, -14.73), (7.677, -3.21, -14.75), (7.585, -3.334, -14.64), (7.778, -2.884, -14.27), (7.668, -2.998, -14.18), (7.764, -3.106, -14.11), (7.636, -2.93, -14.09), (7.765, -2.793, -14.19), (7.926, -2.834, -14.3), (7.657, -3.059, -14.22), (7.779, -2.935, -14.32), (7.089, -1.874, -12.88), (8.153, -0.623, -13.31), (8.737, -0.7551, -13.25), (8.249, -1.865, -12.74), (8.383, -1.78, -12.77), (7.392, -1.602, -13.15), (7.778, -1.002, -13.1), (8.564, -1.476, -12.9), (8.05, -0.8407, -13.19), (8.714, -1.021, -13.11), (7.719, -2.122, -12.59), (8.054, -1.948, -12.71), (8.62, -0.5965, -13.34), (8.456, -0.5463, -13.38), (7.07, -2.203, -12.88), (7.623, -2.373, -12.74), (7.08, -2.552, -13.02), (7.496, -2.678, -12.91), (7.076, -2.772, -13.13), (7.451, -2.871, -13.02), (7.078, -3.109, -13.25), (7.357, -3.168, -13.19), (7.055, -3.295, -13.24), (7.249, -3.35, -13.19), (7.072, -3.365, -13.23), (7.169, -3.393, -13.2), (7.286, -3.184, -13.04), (7.049, -3.111, -13.1), (7.088, -3.092, -13.27), (7.372, -3.156, -13.2), (7.018, -3.275, -13.27), (7.082, -3.362, -13.25), (7.174, -3.389, -13.23), (7.273, -3.352, -13.2), (7.205, -3.346, -13.1), (7.055, -3.3, -13.14), (7.094, -3.161, -13.11), (7.25, -3.209, -13.08), (7.155, -3.407, -13.17), (7.049, -3.375, -13.2), (7.04, -3.307, -13.24), (7.252, -3.368, -13.18), (7.065, -3.384, -13.23), (7.163, -3.412, -13.2), (7.062, -3.122, -13.25), (7.36, -3.186, -13.18), (7.409, -2.806, -12.8), (7.008, -2.72, -12.9), (7.557, -2.705, -13.16), (7.16, -2.587, -13.27), (7.077, -2.753, -13.12), (7.456, -2.849, -13.01), (7.358, -3.013, -12.95), (7.045, -2.917, -13.03), (7.084, -2.755, -13.14), (7.461, -2.854, -13.03), (7.082, -2.74, -13.13), (7.465, -2.837, -13.02), (7.397, -2.839, -12.8), (7.011, -2.684, -12.9), (7.532, -2.9, -13.29), (7.135, -2.782, -13.4), (7.084, -2.763, -13.15), (7.46, -2.861, -13.04), (7.084, -2.736, -13.13), (7.466, -2.832, -13.02), (7.146, -2.643, -13.28), (7.543, -2.762, -13.17)], [], [(505, 484, 6, 77), (233, 238, 225, 226), (486, 11, 15, 488), (43, 14, 18, 45), (392, 9, 13, 394), (425, 8, 12, 427), (41, 10, 14, 43), (490, 19, 23, 492), (488, 15, 19, 490), (394, 13, 17, 396), (427, 12, 16, 429), (447, 151, 24, 433), (396, 17, 21, 398), (429, 16, 20, 431), (45, 18, 22, 47), (494, 27, 35, 497), (156, 152, 26, 49), (528, 153, 27, 494), (415, 154, 25, 400), (398, 21, 31, 407), (492, 23, 30, 502), (47, 22, 29, 51), (431, 20, 28, 434), (436, 32, 36, 438), (400, 25, 33, 403), (433, 24, 32, 436), (49, 26, 34, 53), (500, 641, 756, 38), (53, 34, 38, 55), (497, 35, 39, 499), (403, 33, 37, 405), (406, 640, 666, 39), (499, 686, 700, 72), (72, 700, 643, 437), (437, 643, 754, 37), (38, 756, 755, 55), (32, 52, 54, 36), (404, 53, 55, 406), (401, 49, 53, 404), (24, 48, 52, 32), (399, 47, 51, 402), (20, 46, 50, 28), (151, 155, 48, 24), (414, 156, 49, 401), (397, 45, 47, 399), (16, 44, 46, 20), (12, 42, 44, 16), (393, 41, 43, 395), (8, 40, 42, 12), (395, 43, 45, 397), (435, 70, 72, 437), (438, 679, 667, 73), (495, 67, 71, 498), (498, 71, 73, 500), (493, 65, 69, 496), (430, 64, 68, 423), (446, 157, 66, 432), (432, 66, 70, 435), (491, 63, 65, 493), (527, 158, 67, 495), (489, 61, 63, 491), (426, 60, 62, 428), (428, 62, 64, 430), (487, 59, 61, 489), (424, 58, 60, 426), (550, 236, 230, 543), (632, 482, 2, 480), (623, 453, 3, 481), (635, 508, 74, 503), (624, 457, 74, 508), (628, 501, 4, 463), (549, 233, 226, 546), (234, 235, 228, 227), (483, 506, 78, 7), (177, 180, 86, 82), (460, 458, 84, 188), (532, 188, 84, 507), (456, 454, 80, 176), (420, 185, 81, 416), (179, 178, 83, 85), (82, 86, 92, 89), (458, 459, 93, 84), (507, 84, 93, 509), (454, 455, 87, 80), (416, 81, 88, 417), (85, 83, 90, 91), (106, 100, 102, 107), (113, 114, 101, 99), (182, 181, 100, 106), (187, 113, 99, 186), (609, 510, 94, 354), (516, 111, 97, 511), (515, 512, 96, 110), (514, 513, 95, 109), (541, 536, 103, 218), (95, 355, 347, 169), (627, 514, 109, 464), (626, 515, 110, 465), (625, 466, 111, 516), (472, 468, 113, 187), (471, 182, 106, 461), (468, 469, 114, 113), (461, 106, 107, 462), (510, 517, 108, 94), (381, 382, 119, 118), (385, 381, 118, 189), (619, 380, 117, 518), (220, 377, 214, 378), (40, 8, 122, 126), (425, 59, 129, 440), (486, 58, 128, 520), (392, 40, 126, 408), (10, 41, 127, 124), (487, 10, 124, 521), (424, 9, 123, 439), (393, 11, 125, 409), (126, 122, 130, 134), (520, 128, 136, 522), (408, 126, 134, 410), (440, 129, 137, 442), (124, 127, 135, 132), (521, 124, 132, 523), (409, 125, 133, 411), (439, 123, 131, 441), (441, 131, 139, 443), (134, 130, 138, 142), (522, 136, 144, 524), (410, 134, 142, 412), (442, 137, 145, 444), (132, 135, 143, 140), (523, 132, 140, 525), (411, 133, 141, 413), (140, 143, 159, 115), (525, 140, 115, 531), (413, 141, 147, 419), (443, 139, 1, 448), (142, 138, 146, 148), (524, 144, 149, 526), (412, 142, 148, 418), (444, 145, 150, 445), (496, 69, 158, 527), (423, 68, 157, 446), (402, 51, 156, 414), (28, 50, 155, 151), (407, 31, 154, 415), (502, 30, 153, 528), (51, 29, 152, 156), (434, 28, 151, 447), (120, 164, 165, 121), (118, 119, 163, 162), (183, 184, 164, 120), (189, 118, 162, 190), (518, 117, 161, 529), (519, 530, 160, 116), (175, 189, 190, 207), (387, 385, 189, 175), (473, 211, 182, 471), (470, 472, 187, 172), (172, 187, 186, 170), (211, 169, 181, 182), (168, 167, 178, 179), (422, 212, 185, 420), (421, 456, 176, 208), (542, 174, 188, 532), (449, 460, 188, 174), (166, 210, 180, 177), (219, 223, 197, 213), (386, 388, 220, 378), (539, 216, 192, 533), (223, 221, 193, 197), (221, 217, 194, 193), (618, 534, 195, 383), (358, 204, 206, 370), (369, 365, 205, 171), (613, 537, 104, 367), (612, 535, 200, 361), (611, 362, 201, 538), (365, 364, 203, 205), (370, 206, 198, 360), (364, 368, 105, 203), (360, 198, 199, 359), (366, 369, 171, 103), (218, 219, 213, 195), (4, 75, 210, 166), (448, 449, 174, 149), (526, 149, 174, 542), (418, 421, 208, 1), (419, 147, 212, 422), (76, 5, 167, 168), (109, 95, 169, 211), (108, 172, 170, 94), (463, 470, 172, 108), (464, 109, 211, 473), (224, 173, 184, 183), (383, 387, 175, 146), (617, 386, 378, 605), (146, 175, 207, 148), (367, 104, 204, 358), (103, 171, 219, 218), (203, 105, 217, 221), (205, 203, 221, 223), (538, 201, 216, 539), (537, 540, 214, 104), (115, 159, 173, 224), (171, 205, 223, 219), (534, 541, 218, 195), (226, 225, 240, 241), (230, 229, 244, 245), (225, 232, 247, 240), (546, 226, 241, 554), (238, 239, 232, 225), (236, 79, 229, 230), (548, 234, 227, 545), (547, 237, 231, 544), (501, 57, 237, 547), (5, 76, 79, 236), (75, 4, 235, 234), (504, 0, 233, 549), (485, 5, 236, 550), (0, 56, 238, 233), (241, 240, 249, 250), (245, 244, 253, 254), (240, 247, 256, 249), (554, 241, 250, 558), (545, 227, 242, 553), (544, 231, 246, 552), (543, 230, 245, 551), (227, 228, 243, 242), (249, 256, 264, 248), (558, 250, 258, 562), (251, 252, 260, 259), (555, 254, 262, 559), (553, 242, 251, 557), (552, 246, 255, 556), (551, 245, 254, 555), (242, 243, 252, 251), (259, 260, 267, 266), (559, 262, 269, 563), (560, 263, 270, 564), (561, 259, 266, 565), (254, 253, 261, 262), (250, 249, 248, 258), (557, 251, 259, 561), (556, 255, 263, 560), (257, 271, 280, 273), (566, 265, 274, 570), (266, 267, 276, 275), (563, 269, 278, 567), (562, 258, 265, 566), (248, 264, 271, 257), (262, 261, 268, 269), (258, 248, 257, 265), (275, 276, 284, 283), (567, 278, 286, 571), (568, 279, 287, 572), (569, 275, 283, 573), (269, 268, 277, 278), (265, 257, 273, 274), (565, 266, 275, 569), (564, 270, 279, 568), (573, 283, 290, 577), (282, 272, 281, 289), (286, 285, 292, 293), (272, 288, 295, 281), (570, 274, 282, 574), (273, 280, 288, 272), (278, 277, 285, 286), (274, 273, 272, 282), (289, 281, 297, 298), (293, 292, 301, 302), (281, 295, 304, 297), (578, 289, 298, 582), (572, 287, 294, 576), (571, 286, 293, 575), (283, 284, 291, 290), (574, 282, 289, 578), (582, 298, 306, 586), (299, 300, 308, 307), (579, 302, 310, 583), (580, 303, 311, 584), (577, 290, 299, 581), (576, 294, 303, 580), (575, 293, 302, 579), (290, 291, 300, 299), (583, 310, 318, 587), (584, 311, 319, 588), (585, 307, 315, 589), (306, 296, 305, 314), (297, 304, 312, 296), (302, 301, 309, 310), (298, 297, 296, 306), (581, 299, 307, 585), (589, 315, 323, 593), (314, 305, 313, 322), (318, 317, 325, 326), (305, 320, 328, 313), (307, 308, 316, 315), (586, 306, 314, 590), (296, 312, 320, 305), (310, 309, 317, 318), (342, 329, 333, 334), (341, 340, 336, 321), (603, 337, 330, 598), (338, 339, 332, 331), (588, 319, 327, 592), (587, 318, 326, 591), (315, 316, 324, 323), (590, 314, 322, 594), (604, 598, 330, 344), (337, 341, 321, 330), (602, 338, 331, 597), (601, 343, 335, 596), (600, 342, 334, 595), (591, 326, 342, 600), (592, 327, 343, 601), (593, 323, 338, 602), (322, 313, 341, 337), (323, 324, 339, 338), (594, 322, 337, 603), (313, 328, 340, 341), (326, 325, 329, 342), (209, 239, 238, 56), (94, 170, 357, 354), (100, 345, 346, 102), (99, 101, 356, 352), (181, 348, 345, 100), (186, 99, 352, 353), (511, 97, 350, 606), (512, 607, 349, 96), (513, 608, 355, 95), (170, 186, 353, 357), (169, 347, 348, 181), (610, 609, 354, 366), (536, 610, 366, 103), (355, 367, 358, 347), (354, 357, 369, 366), (345, 360, 359, 346), (352, 356, 368, 364), (348, 370, 360, 345), (353, 352, 364, 365), (606, 350, 362, 611), (607, 612, 361, 349), (608, 613, 367, 355), (357, 353, 365, 369), (347, 358, 370, 348), (634, 604, 344, 599), (599, 344, 336, 597), (330, 321, 336, 344), (614, 215, 200, 535), (204, 377, 375, 206), (391, 388, 224, 183), (614, 371, 372, 615), (373, 371, 199, 198), (616, 389, 121, 519), (371, 373, 374, 372), (375, 373, 198, 206), (389, 390, 120, 121), (373, 375, 376, 374), (104, 214, 377, 204), (390, 391, 183, 120), (376, 375, 377, 220), (605, 540, 222, 196), (374, 376, 391, 390), (372, 374, 390, 389), (615, 372, 389, 616), (376, 220, 388, 391), (531, 115, 386, 617), (195, 213, 387, 383), (445, 618, 383, 146), (115, 224, 388, 386), (213, 197, 385, 387), (533, 192, 380, 619), (197, 193, 381, 385), (193, 194, 382, 381), (159, 419, 422, 173), (148, 207, 421, 418), (173, 422, 420, 184), (50, 407, 415, 155), (30, 402, 414, 153), (139, 412, 418, 1), (143, 413, 419, 159), (135, 411, 413, 143), (131, 410, 412, 139), (127, 409, 411, 135), (123, 408, 410, 131), (41, 393, 409, 127), (9, 392, 408, 123), (164, 416, 417, 165), (184, 420, 416, 164), (15, 395, 397, 19), (11, 393, 395, 15), (19, 397, 399, 23), (153, 414, 401, 27), (23, 399, 402, 30), (27, 401, 404, 35), (35, 404, 406, 39), (39, 666, 686, 499), (55, 755, 640, 406), (52, 403, 405, 54), (48, 400, 403, 52), (46, 398, 407, 50), (155, 415, 400, 48), (44, 396, 398, 46), (42, 394, 396, 44), (40, 392, 394, 42), (1, 208, 449, 448), (69, 434, 447, 158), (31, 423, 446, 154), (138, 444, 445, 146), (144, 443, 448, 149), (130, 442, 444, 138), (136, 441, 443, 144), (128, 439, 441, 136), (122, 440, 442, 130), (58, 424, 439, 128), (8, 425, 440, 122), (9, 424, 426, 13), (17, 428, 430, 21), (13, 426, 428, 17), (25, 432, 435, 33), (154, 446, 432, 25), (21, 430, 423, 31), (36, 693, 679, 438), (33, 435, 437, 37), (405, 753, 642, 54), (67, 433, 436, 71), (71, 436, 438, 73), (65, 431, 434, 69), (63, 429, 431, 65), (158, 447, 433, 67), (61, 427, 429, 63), (59, 425, 427, 61), (620, 548, 239, 209), (506, 92, 86, 621), (621, 86, 180, 633), (622, 633, 180, 210), (622, 620, 209, 452), (162, 163, 455, 454), (190, 162, 454, 456), (529, 161, 453, 623), (207, 190, 456, 421), (80, 87, 459, 458), (176, 80, 458, 460), (481, 3, 457, 624), (208, 176, 460, 449), (5, 464, 473, 167), (4, 166, 470, 463), (166, 177, 472, 470), (167, 473, 471, 178), (83, 461, 462, 90), (82, 89, 469, 468), (178, 471, 461, 83), (177, 82, 468, 472), (483, 7, 466, 625), (484, 626, 465, 6), (485, 627, 464, 5), (517, 628, 463, 108), (451, 476, 475, 450), (474, 476, 451, 452), (56, 474, 452, 209), (475, 476, 479, 478), (476, 474, 477, 479), (0, 477, 474, 56), (505, 631, 85, 91), (631, 478, 479, 630), (630, 479, 477, 629), (504, 76, 168, 629), (530, 632, 480, 160), (165, 417, 632, 530), (0, 504, 629, 477), (179, 630, 629, 168), (85, 631, 630, 179), (77, 478, 631, 505), (112, 467, 628, 517), (57, 467, 627, 485), (90, 462, 626, 484), (89, 483, 625, 469), (87, 481, 624, 459), (163, 529, 623, 455), (210, 75, 620, 622), (452, 451, 633, 622), (450, 621, 633, 451), (78, 506, 621, 450), (75, 234, 548, 620), (194, 533, 619, 382), (150, 531, 617, 384), (191, 615, 616, 379), (378, 214, 540, 605), (379, 616, 519, 116), (215, 614, 615, 191), (371, 614, 535, 199), (332, 599, 597, 331), (596, 634, 599, 332), (335, 595, 634, 596), (595, 334, 604, 634), (351, 363, 613, 608), (346, 359, 612, 607), (356, 606, 611, 368), (202, 363, 610, 536), (363, 351, 609, 610), (98, 351, 608, 513), (102, 346, 607, 512), (101, 511, 606, 356), (325, 594, 603, 329), (328, 593, 602, 340), (324, 592, 601, 339), (327, 591, 600, 343), (343, 600, 595, 335), (339, 601, 596, 332), (340, 602, 597, 336), (334, 333, 598, 604), (317, 590, 594, 325), (319, 587, 591, 327), (316, 588, 592, 324), (329, 603, 598, 333), (309, 586, 590, 317), (320, 589, 593, 328), (304, 581, 585, 312), (312, 585, 589, 320), (308, 584, 588, 316), (311, 583, 587, 319), (294, 575, 579, 303), (291, 576, 580, 300), (295, 577, 581, 304), (300, 580, 584, 308), (303, 579, 583, 311), (301, 582, 586, 309), (285, 574, 578, 292), (287, 571, 575, 294), (284, 572, 576, 291), (292, 578, 582, 301), (277, 570, 574, 285), (288, 573, 577, 295), (267, 564, 568, 276), (271, 565, 569, 280), (280, 569, 573, 288), (276, 568, 572, 284), (279, 567, 571, 287), (261, 562, 566, 268), (270, 563, 567, 279), (268, 566, 570, 277), (252, 556, 560, 260), (256, 557, 561, 264), (264, 561, 565, 271), (260, 560, 564, 267), (263, 559, 563, 270), (246, 551, 555, 255), (243, 552, 556, 252), (247, 553, 557, 256), (255, 555, 559, 263), (253, 558, 562, 261), (231, 543, 551, 246), (228, 544, 552, 243), (232, 545, 553, 247), (244, 554, 558, 253), (57, 485, 550, 237), (76, 504, 549, 79), (4, 501, 547, 235), (235, 547, 544, 228), (239, 548, 545, 232), (229, 546, 554, 244), (196, 222, 541, 534), (202, 222, 540, 537), (105, 538, 539, 217), (384, 617, 605, 196), (147, 526, 542, 212), (368, 611, 538, 105), (359, 199, 535, 612), (363, 202, 537, 613), (384, 196, 534, 618), (217, 539, 533, 194), (212, 542, 532, 185), (121, 165, 530, 519), (119, 518, 529, 163), (68, 502, 528, 157), (29, 496, 527, 152), (141, 524, 526, 147), (145, 525, 531, 150), (137, 523, 525, 145), (133, 522, 524, 141), (129, 521, 523, 137), (125, 520, 522, 133), (59, 487, 521, 129), (11, 486, 520, 125), (382, 619, 518, 119), (98, 112, 517, 510), (469, 625, 516, 114), (462, 107, 515, 626), (467, 112, 514, 627), (222, 202, 536, 541), (112, 98, 513, 514), (107, 102, 512, 515), (114, 516, 511, 101), (351, 98, 510, 609), (81, 507, 509, 88), (185, 532, 507, 81), (89, 92, 506, 483), (79, 549, 546, 229), (467, 57, 501, 628), (459, 624, 508, 93), (482, 635, 503, 2), (88, 509, 635, 482), (509, 93, 508, 635), (455, 623, 481, 87), (417, 88, 482, 632), (237, 550, 543, 231), (10, 487, 489, 14), (14, 489, 491, 18), (152, 527, 495, 26), (18, 491, 493, 22), (22, 493, 496, 29), (34, 498, 500, 38), (26, 495, 498, 34), (54, 642, 693, 36), (70, 497, 499, 72), (73, 667, 641, 500), (64, 492, 502, 68), (157, 528, 494, 66), (66, 494, 497, 70), (60, 488, 490, 62), (62, 490, 492, 64), (58, 486, 488, 60), (91, 90, 484, 505), (150, 384, 618, 445), (756, 641, 637, 725), (693, 642, 639, 692), (754, 643, 638, 752), (666, 640, 636, 665), (763, 759, 646, 648), (1191, 672, 653, 1186), (761, 757, 644, 650), (702, 701, 647, 649), (670, 668, 645, 651), (664, 670, 651, 637), (699, 702, 649, 638), (726, 761, 650, 636), (751, 763, 648, 639), (938, 936, 659, 660), (1199, 767, 654, 1187), (1197, 765, 652, 1189), (1195, 703, 655, 1188), (674, 709, 707, 657), (676, 674, 657, 662), (775, 771, 658, 663), (773, 769, 928, 930), (765, 773, 930, 652), (767, 775, 663, 654), (672, 676, 662, 653), (703, 943, 940, 655), (652, 930, 935, 673), (682, 684, 676, 672), (684, 683, 674, 676), (707, 747, 829, 779), (1189, 652, 673, 1190), (661, 656, 675, 677), (636, 650, 671, 665), (678, 681, 670, 664), (681, 680, 668, 670), (650, 644, 669, 671), (672, 1144, 682), (686, 666, 665, 685), (641, 667, 664, 637), (700, 686, 685, 699), (1194, 696, 682, 1192), (695, 694, 680, 681), (692, 695, 681, 678), (698, 697, 683, 684), (696, 698, 684, 682), (673, 935, 939, 689), (1190, 673, 689, 1193), (931, 929, 690, 691), (665, 671, 688, 685), (671, 669, 687, 688), (667, 679, 678, 664), (654, 663, 698, 696), (663, 658, 697, 698), (639, 648, 695, 692), (648, 646, 694, 695), (1187, 654, 696, 1194), (643, 700, 699, 638), (689, 939, 943, 703), (1193, 689, 703, 1195), (933, 932, 704, 705), (685, 688, 702, 699), (688, 687, 701, 702), (679, 693, 692, 678), (1149, 1154, 1155, 1148), (674, 780, 709), (769, 778, 706, 928), (781, 777, 708), (785, 1152, 1154, 1149), (788, 1153, 1151, 944), (827, 1150, 1152, 785), (944, 1151, 1150, 827), (788, 944, 1148), (1148, 944, 827, 1149), (1149, 827, 785), (1183, 1182, 748, 826), (716, 715, 1145, 949, 947), (1145, 711, 1183, 826, 949), (714, 1146, 710, 792), (789, 711, 1145, 715), (792, 710, 712, 950), (946, 713, 711, 789), (950, 712, 713, 946), (711, 1152, 1175, 1183), (713, 1154, 1152, 711), (1180, 710, 1146, 951, 829), (1181, 1180, 829, 747), (953, 1100, 1099, 952), (934, 727, 729, 937), (777, 727, 934), (674, 683, 730, 728), (1101, 1093, 1092, 1103), (959, 806, 731, 967), (957, 1101, 1100, 953), (967, 731, 733, 955), (1069, 739, 741, 1068), (961, 1073, 1072, 960), (734, 1096, 1097, 732), (963, 1071, 1073, 961), (742, 744, 743, 740), (738, 1094, 1089, 736), (1071, 1074, 739, 1069), (1093, 1076, 742, 1088), (1081, 1080, 746, 744), (1076, 1081, 744, 742), (744, 746, 745, 743), (706, 749, 947, 708), (780, 826, 748, 709), (778, 951, 749, 706), (709, 748, 747, 707), (708, 947, 949, 781), (802, 777, 781), (779, 829, 951, 778), (674, 728, 803), (781, 949, 826, 780), (743, 745, 1079, 1078), (819, 823, 822, 818), (746, 1080, 1079, 745), (817, 821, 820, 816), (740, 743, 1078, 1075), (815, 819, 818, 814), (821, 825, 824, 820), (1068, 741, 1077, 1070), (1070, 1077, 1076, 1093), (736, 1089, 811), (1090, 1075, 1074, 1071), (732, 1097, 807), (1098, 1090, 1071, 963), (955, 733, 809, 956), (964, 962, 1101, 957), (952, 1099, 1098, 958), (958, 1098, 963, 965), (960, 1072, 1070, 962), (962, 1070, 1093, 1101), (830, 937, 852), (716, 946, 789, 715), (1180, 1172, 1153, 710), (948, 1179, 791), (1172, 1157, 1156, 1153), (828, 1171, 787), (1152, 1159, 1158, 1175), (1150, 798, 1159, 1152), (721, 717, 718, 722), (783, 723, 724, 784), (799, 796, 1160, 1157), (750, 721, 722, 782), (793, 1162, 1161, 794), (723, 719, 720, 724), (796, 794, 1161, 1160), (795, 793, 794, 796), (1158, 1163, 795, 797), (1163, 1162, 793, 795), (1175, 1158, 797, 1170), (1153, 1156, 800, 1151), (801, 1176, 1171, 828), (797, 795, 796, 799), (710, 1153, 1155, 712), (657, 707, 779, 770), (770, 779, 778, 769), (928, 706, 708, 934), (803, 802, 781, 780), (655, 940, 776, 768), (768, 776, 775, 767), (653, 662, 774, 766), (766, 774, 773, 765), (662, 657, 770, 774), (774, 770, 769, 773), (940, 941, 772, 776), (776, 772, 771, 775), (1186, 1200, 1121, 645), (1196, 766, 765, 1197), (1188, 655, 768, 1198), (1198, 768, 767, 1199), (638, 649, 764, 752), (752, 764, 763, 751), (637, 651, 762, 725), (725, 762, 761, 726), (762, 1123, 1120, 758), (762, 758, 757, 761), (649, 647, 760, 764), (764, 760, 759, 763), (642, 753, 751, 639), (753, 754, 752, 751), (640, 755, 726, 636), (755, 756, 725, 726), (780, 674, 803), (969, 1110, 1109, 968), (1111, 1117, 1116, 1112), (974, 855, 834, 983), (973, 1111, 1110, 969), (983, 834, 836, 971), (1025, 1001, 1000, 1024), (977, 1028, 1029, 976), (837, 1106, 1107, 835), (979, 1027, 1028, 977), (845, 847, 846, 843), (841, 1119, 1105, 839), (1027, 1006, 1001, 1025), (1117, 865, 845, 1104), (869, 873, 851, 847), (1008, 1017, 1020, 863), (865, 869, 847, 845), (844, 1014, 1018, 866), (1005, 1003, 1004, 1007), (863, 1020, 1013, 842), (847, 851, 849, 846), (866, 1018, 1012, 1009), (846, 849, 872, 868), (868, 872, 1007, 867), (851, 873, 872, 849), (873, 1005, 1007, 872), (842, 1013, 1014, 844), (1002, 870, 869, 865), (843, 846, 868, 864), (864, 868, 867, 1006), (874, 1019, 1015, 850), (870, 1005, 873, 869), (1024, 1000, 1002, 1026), (1026, 1002, 865, 1117), (839, 1105, 860), (1114, 864, 1006, 1027), (835, 1107, 856), (1108, 1114, 1027, 979), (971, 836, 858, 972), (980, 978, 1111, 973), (976, 1029, 1026, 978), (978, 1026, 1117, 1111), (975, 968, 1109, 1108), (975, 981, 852, 875), (921, 883, 881, 920), (999, 905, 887, 992), (926, 899, 880, 991), (925, 901, 883, 921), (991, 880, 882, 923), (1046, 1061, 1060, 1049), (1034, 1039, 1038, 1033), (992, 887, 885, 995), (1035, 1044, 1039, 1034), (889, 891, 890, 888), (887, 889, 888, 885), (886, 1053, 1062, 906), (905, 909, 889, 887), (913, 917, 895, 891), (1049, 1060, 1064, 903), (909, 913, 891, 889), (903, 1064, 1054, 884), (1043, 1041, 1042, 1045), (1047, 1052, 1057, 1048), (891, 895, 893, 890), (884, 1054, 1053, 886), (890, 893, 916, 912), (912, 916, 1045, 911), (895, 917, 916, 893), (917, 1043, 1045, 916), (906, 1062, 1052, 1047), (910, 914, 913, 909), (888, 890, 912, 908), (908, 912, 911, 907), (918, 1063, 1058, 894), (914, 1043, 917, 913), (915, 1065, 1061, 1046), (1040, 910, 909, 905), (885, 888, 908, 904), (904, 908, 907, 1044), (995, 885, 904, 996), (996, 904, 1044, 1035), (923, 882, 902, 924), (988, 986, 901, 925), (1033, 1038, 1040, 1032), (1032, 1040, 905, 999), (927, 920, 881, 900), (927, 989, 896, 919), (900, 987, 989, 927), (919, 877, 920, 927), (898, 988, 925, 897), (878, 990, 988, 898), (876, 922, 990, 878), (897, 925, 921, 879), (896, 989, 922, 876), (879, 921, 920, 877), (937, 830, 832, 942), (876, 878, 941, 942), (854, 942, 832), (854, 896, 942), (876, 942, 896), (805, 852, 937), (805, 937, 729), (656, 928, 934, 675), (661, 930, 928, 656), (677, 935, 930, 661), (675, 934, 935, 677), (929, 934, 937, 690), (691, 939, 935, 931), (931, 935, 934, 929), (690, 937, 939, 691), (932, 937, 942, 704), (705, 943, 939, 933), (933, 939, 937, 932), (704, 942, 943, 705), (659, 941, 940, 660), (936, 942, 941, 659), (660, 940, 943, 938), (938, 943, 942, 936), (945, 1178, 1179, 948), (712, 1155, 1154, 713), (1151, 800, 798, 1150), (1147, 950, 946, 716), (1147, 716, 947, 749), (714, 792, 950, 1147), (1183, 1175, 1174, 1185), (1146, 714, 1147, 749, 951), (803, 958, 965, 802), (728, 952, 958, 803), (805, 964, 957, 804), (729, 966, 964, 805), (727, 954, 966, 729), (804, 957, 953, 730), (802, 965, 954, 727), (730, 953, 952, 728), (731, 961, 960, 733), (733, 960, 962, 809), (806, 963, 961, 731), (809, 962, 964, 956), (959, 965, 963, 806), (956, 964, 966, 955), (955, 966, 954, 967), (967, 954, 965, 959), (878, 898, 772, 941), (771, 772, 898, 897), (658, 771, 897, 879), (697, 658, 879, 877), (777, 934, 708), (853, 919, 896, 854), (1108, 979, 981, 975), (875, 831, 968, 975), (854, 980, 973, 853), (832, 982, 980, 854), (830, 970, 982, 832), (853, 973, 969, 833), (852, 981, 970, 830), (833, 969, 968, 831), (834, 977, 976, 836), (836, 976, 978, 858), (855, 979, 977, 834), (858, 978, 980, 972), (974, 981, 979, 855), (972, 980, 982, 971), (971, 982, 970, 983), (983, 970, 981, 974), (880, 985, 984, 882), (882, 984, 986, 902), (899, 987, 985, 880), (902, 986, 988, 924), (926, 989, 987, 899), (924, 988, 990, 923), (923, 990, 922, 991), (991, 922, 989, 926), (877, 833, 697), (853, 833, 877, 919), (683, 831, 730), (804, 730, 831, 875), (804, 875, 852, 805), (697, 833, 831, 683), (986, 1032, 999, 901), (984, 1036, 1032, 986), (900, 996, 1035, 987), (881, 995, 996, 900), (987, 1035, 1037, 985), (883, 992, 995, 881), (985, 1037, 1036, 984), (901, 999, 992, 883), (844, 1000, 1001, 842), (866, 1002, 1000, 844), (848, 1004, 1003, 850), (850, 1003, 1005, 874), (842, 1001, 1006, 863), (871, 1007, 1004, 848), (1008, 867, 1007, 871), (1009, 870, 1002, 866), (863, 1006, 867, 1008), (874, 1005, 870, 1009), (1020, 1017, 1011, 1013), (1013, 1011, 1010, 1014), (1011, 1016, 1015, 1010), (1017, 1021, 1016, 1011), (1014, 1010, 1012, 1018), (1010, 1015, 1019, 1012), (848, 1016, 1021, 871), (850, 1015, 1016, 848), (1009, 1012, 1019, 874), (871, 1021, 1017, 1008), (859, 838, 1022), (1023, 840, 862), (1022, 838, 840, 1023), (838, 1025, 1024, 840), (840, 1024, 1026, 862), (859, 1027, 1025, 838), (1022, 1028, 1027, 859), (862, 1026, 1029, 1023), (1023, 1029, 1028, 1022), (1031, 993, 998), (1030, 994, 993, 1031), (997, 994, 1030), (993, 1033, 1032, 998), (997, 1035, 1034, 994), (994, 1034, 1033, 993), (998, 1032, 1036, 1031), (1031, 1036, 1037, 1030), (1030, 1037, 1035, 997), (886, 1038, 1039, 884), (906, 1040, 1038, 886), (892, 1042, 1041, 894), (894, 1041, 1043, 918), (884, 1039, 1044, 903), (915, 1045, 1042, 892), (1046, 911, 1045, 915), (1048, 914, 910, 1047), (1049, 907, 911, 1046), (918, 1043, 914, 1048), (1047, 910, 1040, 906), (903, 1044, 907, 1049), (1054, 1051, 1050, 1053), (1064, 1060, 1051, 1054), (1060, 1061, 1056, 1051), (1051, 1056, 1055, 1050), (1056, 1059, 1058, 1055), (1061, 1065, 1059, 1056), (1050, 1055, 1057, 1052), (1055, 1058, 1063, 1057), (1053, 1050, 1052, 1062), (892, 1059, 1065, 915), (894, 1058, 1059, 892), (1048, 1057, 1063, 918), (1067, 737, 813), (1066, 735, 737, 1067), (810, 735, 1066), (735, 1069, 1068, 737), (737, 1068, 1070, 813), (810, 1071, 1069, 735), (813, 1070, 1072, 1067), (1067, 1072, 1073, 1066), (1066, 1073, 1071, 810), (739, 1074, 1077, 741), (821, 1085, 1087, 825), (814, 1086, 1084, 817), (822, 823, 824, 825), (814, 1074, 1075, 815), (816, 1076, 1077, 817), (819, 1078, 1079, 823), (823, 1079, 1080, 824), (820, 1081, 1076, 816), (815, 1075, 1078, 819), (824, 1080, 1081, 820), (817, 1077, 1074, 814), (1085, 1084, 1086, 1082), (1083, 1087, 1085, 1082), (825, 1087, 1083, 822), (817, 1084, 1085, 821), (822, 1083, 1082, 818), (818, 1082, 1086, 814), (1088, 742, 740, 1095), (1095, 740, 1075, 1090), (1094, 738, 812), (811, 1090, 1091, 736), (736, 1091, 1092, 738), (738, 1092, 1093, 812), (1094, 1088, 1095, 1089), (1089, 1095, 1090, 811), (812, 1093, 1088, 1094), (1102, 1091, 1090, 1098), (1103, 1092, 1091, 1102), (1096, 734, 808), (807, 1098, 1099, 732), (732, 1099, 1100, 734), (734, 1100, 1101, 808), (1097, 1102, 1098, 807), (1096, 1103, 1102, 1097), (808, 1101, 1103, 1096), (1118, 843, 864, 1114), (1104, 845, 843, 1118), (1119, 841, 861), (1112, 1116, 1115, 1113), (1106, 837, 857), (1113, 1115, 1114, 1108), (856, 1108, 1109, 835), (835, 1109, 1110, 837), (837, 1110, 1111, 857), (1106, 1112, 1113, 1107), (857, 1111, 1112, 1106), (1107, 1113, 1108, 856), (860, 1114, 1115, 839), (839, 1115, 1116, 841), (841, 1116, 1117, 861), (1105, 1118, 1114, 860), (1119, 1104, 1118, 1105), (861, 1117, 1104, 1119), (1123, 1129, 1126, 1120), (1121, 1127, 1128, 1122), (766, 1124, 1125, 653), (651, 1122, 1123, 762), (1196, 1201, 1124, 766), (645, 1121, 1122, 651), (1233, 1133, 1132, 1244), (1128, 1127, 1126, 1129), (1200, 1202, 1127, 1121), (1122, 1128, 1129, 1123), (1201, 1203, 1130, 1124), (1124, 1130, 1131, 1125), (1248, 1214, 1213, 1239), (1243, 1241, 1134, 1253), (1253, 1134, 1135, 1252), (1236, 1204, 1133, 1233), (1210, 1228, 1226, 1208), (1239, 1213, 1212, 1238), (1249, 1215, 1138, 1246), (1246, 1138, 1139, 1247), (1219, 1218, 1142, 1140), (1207, 1231, 1227, 1209), (1215, 1219, 1140, 1138), (1138, 1140, 1141, 1139), (1217, 1143, 1142, 1218), (1140, 1142, 1143, 1141), (1208, 1226, 1230, 1206), (1137, 1222, 1223, 1136), (802, 727, 777), (680, 1144, 668), (682, 1144, 680, 1192), (668, 1144, 672, 1191), (1148, 1155, 1153, 788), (800, 1156, 1159, 798), (721, 1167, 1169, 717), (784, 1168, 1166, 750), (720, 719, 718, 717), (784, 1156, 1157, 783), (782, 1158, 1159, 750), (723, 1160, 1161, 719), (719, 1161, 1162, 718), (722, 1163, 1158, 782), (783, 1157, 1160, 723), (718, 1162, 1163, 722), (750, 1159, 1156, 784), (1167, 1166, 1168, 1164), (1165, 1169, 1167, 1164), (717, 1169, 1165, 720), (750, 1166, 1167, 721), (720, 1165, 1164, 724), (724, 1164, 1168, 784), (1170, 797, 799, 1177), (1177, 799, 1157, 1172), (1176, 801, 786), (787, 1172, 1173, 828), (828, 1173, 1174, 801), (801, 1174, 1175, 786), (1176, 1170, 1177, 1171), (1171, 1177, 1172, 787), (786, 1175, 1170, 1176), (1184, 1173, 1172, 1180), (1185, 1174, 1173, 1184), (1178, 945, 790), (791, 1180, 1181, 948), (948, 1181, 1182, 945), (945, 1182, 1183, 790), (1179, 1184, 1180, 791), (1178, 1185, 1184, 1179), (790, 1183, 1185, 1178), (1182, 1181, 747, 748), (1141, 1143, 1217, 1216), (1136, 1223, 1231, 1207), (1211, 1229, 1228, 1210), (1209, 1227, 1229, 1211), (1238, 1212, 1215, 1249), (1139, 1141, 1216, 1214), (1252, 1135, 1240, 1242), (1244, 1132, 1205, 1237), (1247, 1139, 1214, 1248), (1120, 1126, 1203, 1201), (1125, 1131, 1202, 1200), (758, 1120, 1201, 1196), (760, 1198, 1199, 759), (647, 1188, 1198, 760), (758, 1196, 1197, 757), (653, 1125, 1200, 1186), (687, 1193, 1195, 701), (646, 1187, 1194, 694), (669, 1190, 1193, 687), (694, 1194, 1192, 680), (644, 1189, 1190, 669), (701, 1195, 1188, 647), (757, 1197, 1189, 644), (759, 1199, 1187, 646), (668, 1191, 1186, 645), (1136, 1212, 1213, 1137), (1137, 1213, 1214, 1206), (1207, 1215, 1212, 1136), (1208, 1216, 1217, 1210), (1210, 1217, 1218, 1211), (1209, 1219, 1215, 1207), (1211, 1218, 1219, 1209), (1206, 1214, 1216, 1208), (1230, 1226, 1221, 1222), (1222, 1221, 1220, 1223), (1226, 1228, 1225, 1221), (1221, 1225, 1224, 1220), (1225, 1228, 1229, 1224), (1223, 1220, 1227, 1231), (1220, 1224, 1229, 1227), (1206, 1230, 1222, 1137), (1126, 1232, 1251, 1203), (1131, 1235, 1250, 1202), (1202, 1250, 1245, 1127), (1130, 1234, 1235, 1131), (1203, 1251, 1234, 1130), (1127, 1245, 1232, 1126), (1133, 1239, 1238, 1132), (1204, 1248, 1239, 1133), (1132, 1238, 1249, 1205), (1236, 1250, 1248, 1204), (1205, 1249, 1251, 1237), (1237, 1251, 1232, 1244), (1233, 1245, 1250, 1236), (1244, 1232, 1245, 1233), (1134, 1246, 1247, 1135), (1135, 1247, 1248, 1240), (1241, 1249, 1246, 1134), (1240, 1248, 1250, 1242), (1243, 1251, 1249, 1241), (1242, 1250, 1235, 1252), (1252, 1235, 1234, 1253), (1253, 1234, 1251, 1243), (37, 754, 753, 405)])
me_cube.polygons.foreach_set('use_smooth', [True] * 1252)
me_cube.materials.append(mat_material)
me_cube.use_remesh_preserve_volume = False
me_cube.use_remesh_preserve_attributes = False
me_cube.use_mirror_vertex_groups = False
me_cube.update()

# ---- objects
ob_cube = bpy.data.objects.new('Cube', me_cube)

# ---- transforms, parenting, visibility, modifiers, constraints
ob_cube.location = (-0.02191, 4.24, 1.847)
ob_cube.scale = (0.1406, 0.1406, 0.1406)
ob_cube.lock_rotations_4d = False
ob_cube.empty_display_type = 'ARROWS'
ob_cube.lineart.crease_threshold = 0.0
_m = ob_cube.modifiers.new('Subsurf', 'SUBSURF')
_m.show_render = False
_m.uv_smooth = 'PRESERVE_CORNERS'
_m.quality = 2
_m.show_only_control_edges = False
_m = ob_cube.modifiers.new('Mirror', 'MIRROR')
_m.use_clip = True
_m = ob_cube.modifiers.new('Auto Smooth', 'NODES')
_m.node_group = ng_auto_smooth
_gi = [s.identifier for s in ng_auto_smooth.interface.items_tree if s.item_type == 'SOCKET' and s.in_out == 'INPUT']
_m[_gi[1]] = 1.018  # Angle

# ---- collection membership
col_collection_1.objects.link(ob_cube)

# ---- scene / render settings (as saved in the file)
scene.frame_start = 1; scene.frame_end = 250; scene.frame_set(1)
scene.render.engine = 'BLENDER_EEVEE_NEXT'
scene.render.resolution_percentage = 50
scene.render.dither_intensity = 0.0
scene.cycles.use_denoising = False
scene.cycles.samples = 128
scene.cycles.sampling_pattern = 'TABULATED_SOBOL'
scene.cycles.use_adaptive_sampling = False
scene.cycles.use_light_tree = False
scene.view_settings.view_transform = 'Standard'
bpy.context.view_layer.update()

# ---- added for rendering (the .blend has no active camera and no usable light): camera, sun
cam_auto = bpy.data.cameras.new('AutoCamera')
cam_auto.lens = 50.0
cam_auto.sensor_width = 36.0
cam_auto.clip_end = 1000.0
ob_auto_camera = bpy.data.objects.new('AutoCamera', cam_auto)
scene.collection.objects.link(ob_auto_camera)
ob_auto_camera.location = (4.49526, -1.14319, 3.45695)
ob_auto_camera.rotation_euler = (1.09748, -7.21219e-08, 0.694738)
scene.camera = ob_auto_camera
light_auto_sun = bpy.data.lights.new('AutoSun', 'SUN')
light_auto_sun.energy = 3.0
light_auto_sun.angle = 0.0523599
ob_auto_sun = bpy.data.objects.new('AutoSun', light_auto_sun)
scene.collection.objects.link(ob_auto_sun)
ob_auto_sun.rotation_euler = (0.872665, 0.174533, 0.523599)
bpy.context.view_layer.update()
